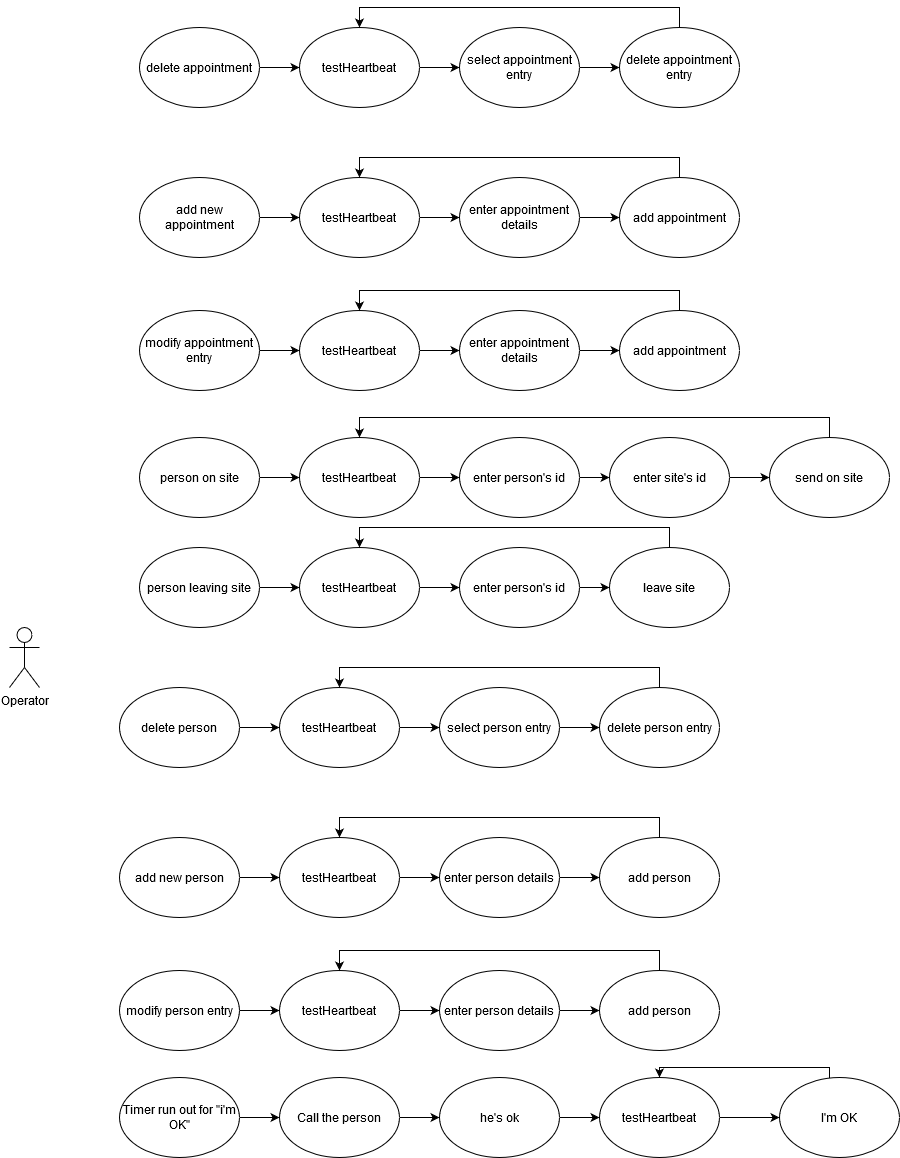

The diagram above was exported from draw.io. Its source (the exported page's mxGraphModel, read from the mxfile embedded in the PNG):
<mxGraphModel dx="1648" dy="794" grid="1" gridSize="10" guides="1" tooltips="1" connect="1" arrows="1" fold="1" page="1" pageScale="1" pageWidth="1169" pageHeight="827" background="#ffffff" math="0" shadow="0">
  <root>
    <mxCell id="0" />
    <mxCell id="1" parent="0" />
    <mxCell id="2" value="Operator" style="shape=umlActor;verticalLabelPosition=bottom;labelBackgroundColor=#ffffff;verticalAlign=top;html=1;outlineConnect=0;" parent="1" vertex="1">
      <mxGeometry x="70" y="730" width="30" height="60" as="geometry" />
    </mxCell>
    <mxCell id="pzbCoqZLNgjRwLbM3Ad6-14" value="" style="edgeStyle=orthogonalEdgeStyle;rounded=0;orthogonalLoop=1;jettySize=auto;html=1;" parent="1" source="pzbCoqZLNgjRwLbM3Ad6-5" target="pzbCoqZLNgjRwLbM3Ad6-8" edge="1">
      <mxGeometry relative="1" as="geometry" />
    </mxCell>
    <mxCell id="pzbCoqZLNgjRwLbM3Ad6-5" value="add new appointment" style="ellipse;whiteSpace=wrap;html=1;" parent="1" vertex="1">
      <mxGeometry x="200" y="280" width="120" height="80" as="geometry" />
    </mxCell>
    <mxCell id="pzbCoqZLNgjRwLbM3Ad6-6" value="modify appointment entry" style="ellipse;whiteSpace=wrap;html=1;" parent="1" vertex="1">
      <mxGeometry x="200" y="413" width="120" height="80" as="geometry" />
    </mxCell>
    <mxCell id="pzbCoqZLNgjRwLbM3Ad6-45" value="" style="edgeStyle=orthogonalEdgeStyle;rounded=0;orthogonalLoop=1;jettySize=auto;html=1;" parent="1" source="pzbCoqZLNgjRwLbM3Ad6-7" target="pzbCoqZLNgjRwLbM3Ad6-41" edge="1">
      <mxGeometry relative="1" as="geometry" />
    </mxCell>
    <mxCell id="pzbCoqZLNgjRwLbM3Ad6-7" value="person on site" style="ellipse;whiteSpace=wrap;html=1;" parent="1" vertex="1">
      <mxGeometry x="200" y="540" width="120" height="80" as="geometry" />
    </mxCell>
    <mxCell id="pzbCoqZLNgjRwLbM3Ad6-19" value="" style="edgeStyle=orthogonalEdgeStyle;rounded=0;orthogonalLoop=1;jettySize=auto;html=1;" parent="1" source="pzbCoqZLNgjRwLbM3Ad6-8" target="pzbCoqZLNgjRwLbM3Ad6-15" edge="1">
      <mxGeometry relative="1" as="geometry" />
    </mxCell>
    <mxCell id="pzbCoqZLNgjRwLbM3Ad6-8" value="testHeartbeat" style="ellipse;whiteSpace=wrap;html=1;" parent="1" vertex="1">
      <mxGeometry x="360" y="280" width="120" height="80" as="geometry" />
    </mxCell>
    <mxCell id="pzbCoqZLNgjRwLbM3Ad6-26" value="" style="edgeStyle=orthogonalEdgeStyle;rounded=0;orthogonalLoop=1;jettySize=auto;html=1;" parent="1" source="pzbCoqZLNgjRwLbM3Ad6-10" target="pzbCoqZLNgjRwLbM3Ad6-11" edge="1">
      <mxGeometry relative="1" as="geometry" />
    </mxCell>
    <mxCell id="pzbCoqZLNgjRwLbM3Ad6-10" value="delete appointment" style="ellipse;whiteSpace=wrap;html=1;" parent="1" vertex="1">
      <mxGeometry x="200" y="130" width="120" height="80" as="geometry" />
    </mxCell>
    <mxCell id="pzbCoqZLNgjRwLbM3Ad6-25" value="" style="edgeStyle=orthogonalEdgeStyle;rounded=0;orthogonalLoop=1;jettySize=auto;html=1;" parent="1" source="pzbCoqZLNgjRwLbM3Ad6-11" target="pzbCoqZLNgjRwLbM3Ad6-12" edge="1">
      <mxGeometry relative="1" as="geometry" />
    </mxCell>
    <mxCell id="pzbCoqZLNgjRwLbM3Ad6-11" value="testHeartbeat" style="ellipse;whiteSpace=wrap;html=1;" parent="1" vertex="1">
      <mxGeometry x="360" y="130" width="120" height="80" as="geometry" />
    </mxCell>
    <mxCell id="pzbCoqZLNgjRwLbM3Ad6-24" value="" style="edgeStyle=orthogonalEdgeStyle;rounded=0;orthogonalLoop=1;jettySize=auto;html=1;" parent="1" source="pzbCoqZLNgjRwLbM3Ad6-12" target="pzbCoqZLNgjRwLbM3Ad6-13" edge="1">
      <mxGeometry relative="1" as="geometry" />
    </mxCell>
    <mxCell id="pzbCoqZLNgjRwLbM3Ad6-12" value="select appointment entry" style="ellipse;whiteSpace=wrap;html=1;" parent="1" vertex="1">
      <mxGeometry x="520" y="130" width="120" height="80" as="geometry" />
    </mxCell>
    <mxCell id="pzbCoqZLNgjRwLbM3Ad6-23" value="" style="edgeStyle=orthogonalEdgeStyle;rounded=0;orthogonalLoop=1;jettySize=auto;html=1;entryX=0.5;entryY=0;entryDx=0;entryDy=0;" parent="1" source="pzbCoqZLNgjRwLbM3Ad6-13" target="pzbCoqZLNgjRwLbM3Ad6-11" edge="1">
      <mxGeometry relative="1" as="geometry">
        <mxPoint x="740" y="50" as="targetPoint" />
        <Array as="points">
          <mxPoint x="740" y="110" />
          <mxPoint x="420" y="110" />
        </Array>
      </mxGeometry>
    </mxCell>
    <mxCell id="pzbCoqZLNgjRwLbM3Ad6-13" value="delete appointment entry" style="ellipse;whiteSpace=wrap;html=1;" parent="1" vertex="1">
      <mxGeometry x="680" y="130" width="120" height="80" as="geometry" />
    </mxCell>
    <mxCell id="pzbCoqZLNgjRwLbM3Ad6-20" value="" style="edgeStyle=orthogonalEdgeStyle;rounded=0;orthogonalLoop=1;jettySize=auto;html=1;" parent="1" source="pzbCoqZLNgjRwLbM3Ad6-15" target="pzbCoqZLNgjRwLbM3Ad6-16" edge="1">
      <mxGeometry relative="1" as="geometry" />
    </mxCell>
    <mxCell id="pzbCoqZLNgjRwLbM3Ad6-15" value="enter appointment details " style="ellipse;whiteSpace=wrap;html=1;" parent="1" vertex="1">
      <mxGeometry x="520" y="280" width="120" height="80" as="geometry" />
    </mxCell>
    <mxCell id="pzbCoqZLNgjRwLbM3Ad6-21" value="" style="edgeStyle=orthogonalEdgeStyle;rounded=0;orthogonalLoop=1;jettySize=auto;html=1;entryX=0.5;entryY=0;entryDx=0;entryDy=0;" parent="1" source="pzbCoqZLNgjRwLbM3Ad6-16" target="pzbCoqZLNgjRwLbM3Ad6-8" edge="1">
      <mxGeometry relative="1" as="geometry">
        <Array as="points">
          <mxPoint x="740" y="260" />
          <mxPoint x="420" y="260" />
        </Array>
      </mxGeometry>
    </mxCell>
    <mxCell id="pzbCoqZLNgjRwLbM3Ad6-16" value="add appointment " style="ellipse;whiteSpace=wrap;html=1;" parent="1" vertex="1">
      <mxGeometry x="680" y="280" width="120" height="80" as="geometry" />
    </mxCell>
    <mxCell id="pzbCoqZLNgjRwLbM3Ad6-27" value="" style="edgeStyle=orthogonalEdgeStyle;rounded=0;orthogonalLoop=1;jettySize=auto;html=1;" parent="1" target="pzbCoqZLNgjRwLbM3Ad6-29" edge="1">
      <mxGeometry relative="1" as="geometry">
        <mxPoint x="320" y="453" as="sourcePoint" />
      </mxGeometry>
    </mxCell>
    <mxCell id="pzbCoqZLNgjRwLbM3Ad6-28" value="" style="edgeStyle=orthogonalEdgeStyle;rounded=0;orthogonalLoop=1;jettySize=auto;html=1;" parent="1" source="pzbCoqZLNgjRwLbM3Ad6-29" target="pzbCoqZLNgjRwLbM3Ad6-31" edge="1">
      <mxGeometry relative="1" as="geometry" />
    </mxCell>
    <mxCell id="pzbCoqZLNgjRwLbM3Ad6-29" value="testHeartbeat" style="ellipse;whiteSpace=wrap;html=1;" parent="1" vertex="1">
      <mxGeometry x="360" y="413" width="120" height="80" as="geometry" />
    </mxCell>
    <mxCell id="pzbCoqZLNgjRwLbM3Ad6-30" value="" style="edgeStyle=orthogonalEdgeStyle;rounded=0;orthogonalLoop=1;jettySize=auto;html=1;" parent="1" source="pzbCoqZLNgjRwLbM3Ad6-31" target="pzbCoqZLNgjRwLbM3Ad6-33" edge="1">
      <mxGeometry relative="1" as="geometry" />
    </mxCell>
    <mxCell id="pzbCoqZLNgjRwLbM3Ad6-31" value="enter appointment  details " style="ellipse;whiteSpace=wrap;html=1;" parent="1" vertex="1">
      <mxGeometry x="520" y="413" width="120" height="80" as="geometry" />
    </mxCell>
    <mxCell id="pzbCoqZLNgjRwLbM3Ad6-32" value="" style="edgeStyle=orthogonalEdgeStyle;rounded=0;orthogonalLoop=1;jettySize=auto;html=1;entryX=0.5;entryY=0;entryDx=0;entryDy=0;" parent="1" source="pzbCoqZLNgjRwLbM3Ad6-33" target="pzbCoqZLNgjRwLbM3Ad6-29" edge="1">
      <mxGeometry relative="1" as="geometry">
        <Array as="points">
          <mxPoint x="740" y="393" />
          <mxPoint x="420" y="393" />
        </Array>
      </mxGeometry>
    </mxCell>
    <mxCell id="pzbCoqZLNgjRwLbM3Ad6-33" value="add appointment  " style="ellipse;whiteSpace=wrap;html=1;" parent="1" vertex="1">
      <mxGeometry x="680" y="413" width="120" height="80" as="geometry" />
    </mxCell>
    <mxCell id="pzbCoqZLNgjRwLbM3Ad6-44" value="" style="edgeStyle=orthogonalEdgeStyle;rounded=0;orthogonalLoop=1;jettySize=auto;html=1;" parent="1" source="pzbCoqZLNgjRwLbM3Ad6-41" target="pzbCoqZLNgjRwLbM3Ad6-43" edge="1">
      <mxGeometry relative="1" as="geometry" />
    </mxCell>
    <mxCell id="pzbCoqZLNgjRwLbM3Ad6-41" value="testHeartbeat" style="ellipse;whiteSpace=wrap;html=1;" parent="1" vertex="1">
      <mxGeometry x="360" y="540" width="120" height="80" as="geometry" />
    </mxCell>
    <mxCell id="Jt0zTQbghXiglAPBVThx-26" style="edgeStyle=orthogonalEdgeStyle;rounded=0;orthogonalLoop=1;jettySize=auto;html=1;" parent="1" source="pzbCoqZLNgjRwLbM3Ad6-43" edge="1">
      <mxGeometry relative="1" as="geometry">
        <mxPoint x="670" y="580" as="targetPoint" />
      </mxGeometry>
    </mxCell>
    <mxCell id="pzbCoqZLNgjRwLbM3Ad6-43" value="enter person's id" style="ellipse;whiteSpace=wrap;html=1;" parent="1" vertex="1">
      <mxGeometry x="520" y="540" width="120" height="80" as="geometry" />
    </mxCell>
    <mxCell id="Jt0zTQbghXiglAPBVThx-2" value="" style="edgeStyle=orthogonalEdgeStyle;rounded=0;orthogonalLoop=1;jettySize=auto;html=1;" parent="1" source="Jt0zTQbghXiglAPBVThx-3" target="Jt0zTQbghXiglAPBVThx-6" edge="1">
      <mxGeometry relative="1" as="geometry" />
    </mxCell>
    <mxCell id="Jt0zTQbghXiglAPBVThx-3" value="add new person" style="ellipse;whiteSpace=wrap;html=1;" parent="1" vertex="1">
      <mxGeometry x="180" y="940" width="120" height="80" as="geometry" />
    </mxCell>
    <mxCell id="Jt0zTQbghXiglAPBVThx-4" value="modify person entry" style="ellipse;whiteSpace=wrap;html=1;" parent="1" vertex="1">
      <mxGeometry x="180" y="1073" width="120" height="80" as="geometry" />
    </mxCell>
    <mxCell id="Jt0zTQbghXiglAPBVThx-5" value="" style="edgeStyle=orthogonalEdgeStyle;rounded=0;orthogonalLoop=1;jettySize=auto;html=1;" parent="1" source="Jt0zTQbghXiglAPBVThx-6" target="Jt0zTQbghXiglAPBVThx-16" edge="1">
      <mxGeometry relative="1" as="geometry" />
    </mxCell>
    <mxCell id="Jt0zTQbghXiglAPBVThx-6" value="testHeartbeat" style="ellipse;whiteSpace=wrap;html=1;" parent="1" vertex="1">
      <mxGeometry x="340" y="940" width="120" height="80" as="geometry" />
    </mxCell>
    <mxCell id="Jt0zTQbghXiglAPBVThx-7" value="" style="edgeStyle=orthogonalEdgeStyle;rounded=0;orthogonalLoop=1;jettySize=auto;html=1;" parent="1" source="Jt0zTQbghXiglAPBVThx-8" target="Jt0zTQbghXiglAPBVThx-10" edge="1">
      <mxGeometry relative="1" as="geometry" />
    </mxCell>
    <mxCell id="Jt0zTQbghXiglAPBVThx-8" value="delete person" style="ellipse;whiteSpace=wrap;html=1;" parent="1" vertex="1">
      <mxGeometry x="180" y="790" width="120" height="80" as="geometry" />
    </mxCell>
    <mxCell id="Jt0zTQbghXiglAPBVThx-9" value="" style="edgeStyle=orthogonalEdgeStyle;rounded=0;orthogonalLoop=1;jettySize=auto;html=1;" parent="1" source="Jt0zTQbghXiglAPBVThx-10" target="Jt0zTQbghXiglAPBVThx-12" edge="1">
      <mxGeometry relative="1" as="geometry" />
    </mxCell>
    <mxCell id="Jt0zTQbghXiglAPBVThx-10" value="testHeartbeat" style="ellipse;whiteSpace=wrap;html=1;" parent="1" vertex="1">
      <mxGeometry x="340" y="790" width="120" height="80" as="geometry" />
    </mxCell>
    <mxCell id="Jt0zTQbghXiglAPBVThx-11" value="" style="edgeStyle=orthogonalEdgeStyle;rounded=0;orthogonalLoop=1;jettySize=auto;html=1;" parent="1" source="Jt0zTQbghXiglAPBVThx-12" target="Jt0zTQbghXiglAPBVThx-14" edge="1">
      <mxGeometry relative="1" as="geometry" />
    </mxCell>
    <mxCell id="Jt0zTQbghXiglAPBVThx-12" value="select person entry" style="ellipse;whiteSpace=wrap;html=1;" parent="1" vertex="1">
      <mxGeometry x="500" y="790" width="120" height="80" as="geometry" />
    </mxCell>
    <mxCell id="Jt0zTQbghXiglAPBVThx-13" value="" style="edgeStyle=orthogonalEdgeStyle;rounded=0;orthogonalLoop=1;jettySize=auto;html=1;entryX=0.5;entryY=0;entryDx=0;entryDy=0;" parent="1" source="Jt0zTQbghXiglAPBVThx-14" target="Jt0zTQbghXiglAPBVThx-10" edge="1">
      <mxGeometry relative="1" as="geometry">
        <mxPoint x="720" y="710" as="targetPoint" />
        <Array as="points">
          <mxPoint x="720" y="770" />
          <mxPoint x="400" y="770" />
        </Array>
      </mxGeometry>
    </mxCell>
    <mxCell id="Jt0zTQbghXiglAPBVThx-14" value="delete person entry" style="ellipse;whiteSpace=wrap;html=1;" parent="1" vertex="1">
      <mxGeometry x="660" y="790" width="120" height="80" as="geometry" />
    </mxCell>
    <mxCell id="Jt0zTQbghXiglAPBVThx-15" value="" style="edgeStyle=orthogonalEdgeStyle;rounded=0;orthogonalLoop=1;jettySize=auto;html=1;" parent="1" source="Jt0zTQbghXiglAPBVThx-16" target="Jt0zTQbghXiglAPBVThx-18" edge="1">
      <mxGeometry relative="1" as="geometry" />
    </mxCell>
    <mxCell id="Jt0zTQbghXiglAPBVThx-16" value="enter person details " style="ellipse;whiteSpace=wrap;html=1;" parent="1" vertex="1">
      <mxGeometry x="500" y="940" width="120" height="80" as="geometry" />
    </mxCell>
    <mxCell id="Jt0zTQbghXiglAPBVThx-17" value="" style="edgeStyle=orthogonalEdgeStyle;rounded=0;orthogonalLoop=1;jettySize=auto;html=1;entryX=0.5;entryY=0;entryDx=0;entryDy=0;" parent="1" source="Jt0zTQbghXiglAPBVThx-18" target="Jt0zTQbghXiglAPBVThx-6" edge="1">
      <mxGeometry relative="1" as="geometry">
        <Array as="points">
          <mxPoint x="720" y="920" />
          <mxPoint x="400" y="920" />
        </Array>
      </mxGeometry>
    </mxCell>
    <mxCell id="Jt0zTQbghXiglAPBVThx-18" value="add person " style="ellipse;whiteSpace=wrap;html=1;" parent="1" vertex="1">
      <mxGeometry x="660" y="940" width="120" height="80" as="geometry" />
    </mxCell>
    <mxCell id="Jt0zTQbghXiglAPBVThx-19" value="" style="edgeStyle=orthogonalEdgeStyle;rounded=0;orthogonalLoop=1;jettySize=auto;html=1;" parent="1" target="Jt0zTQbghXiglAPBVThx-21" edge="1">
      <mxGeometry relative="1" as="geometry">
        <mxPoint x="300" y="1113" as="sourcePoint" />
      </mxGeometry>
    </mxCell>
    <mxCell id="Jt0zTQbghXiglAPBVThx-20" value="" style="edgeStyle=orthogonalEdgeStyle;rounded=0;orthogonalLoop=1;jettySize=auto;html=1;" parent="1" source="Jt0zTQbghXiglAPBVThx-21" target="Jt0zTQbghXiglAPBVThx-23" edge="1">
      <mxGeometry relative="1" as="geometry" />
    </mxCell>
    <mxCell id="Jt0zTQbghXiglAPBVThx-21" value="testHeartbeat" style="ellipse;whiteSpace=wrap;html=1;" parent="1" vertex="1">
      <mxGeometry x="340" y="1073" width="120" height="80" as="geometry" />
    </mxCell>
    <mxCell id="Jt0zTQbghXiglAPBVThx-22" value="" style="edgeStyle=orthogonalEdgeStyle;rounded=0;orthogonalLoop=1;jettySize=auto;html=1;" parent="1" source="Jt0zTQbghXiglAPBVThx-23" target="Jt0zTQbghXiglAPBVThx-25" edge="1">
      <mxGeometry relative="1" as="geometry" />
    </mxCell>
    <mxCell id="Jt0zTQbghXiglAPBVThx-23" value="enter person  details " style="ellipse;whiteSpace=wrap;html=1;" parent="1" vertex="1">
      <mxGeometry x="500" y="1073" width="120" height="80" as="geometry" />
    </mxCell>
    <mxCell id="Jt0zTQbghXiglAPBVThx-24" value="" style="edgeStyle=orthogonalEdgeStyle;rounded=0;orthogonalLoop=1;jettySize=auto;html=1;entryX=0.5;entryY=0;entryDx=0;entryDy=0;" parent="1" source="Jt0zTQbghXiglAPBVThx-25" target="Jt0zTQbghXiglAPBVThx-21" edge="1">
      <mxGeometry relative="1" as="geometry">
        <Array as="points">
          <mxPoint x="720" y="1053" />
          <mxPoint x="400" y="1053" />
        </Array>
      </mxGeometry>
    </mxCell>
    <mxCell id="Jt0zTQbghXiglAPBVThx-25" value="add person    " style="ellipse;whiteSpace=wrap;html=1;" parent="1" vertex="1">
      <mxGeometry x="660" y="1073" width="120" height="80" as="geometry" />
    </mxCell>
    <mxCell id="Jt0zTQbghXiglAPBVThx-29" style="edgeStyle=orthogonalEdgeStyle;rounded=0;orthogonalLoop=1;jettySize=auto;html=1;entryX=0;entryY=0.5;entryDx=0;entryDy=0;" parent="1" source="Jt0zTQbghXiglAPBVThx-27" target="Jt0zTQbghXiglAPBVThx-28" edge="1">
      <mxGeometry relative="1" as="geometry" />
    </mxCell>
    <mxCell id="Jt0zTQbghXiglAPBVThx-27" value="enter site's id" style="ellipse;whiteSpace=wrap;html=1;" parent="1" vertex="1">
      <mxGeometry x="670" y="540" width="120" height="80" as="geometry" />
    </mxCell>
    <mxCell id="Jt0zTQbghXiglAPBVThx-31" style="edgeStyle=orthogonalEdgeStyle;rounded=0;orthogonalLoop=1;jettySize=auto;html=1;entryX=0.5;entryY=0;entryDx=0;entryDy=0;" parent="1" source="Jt0zTQbghXiglAPBVThx-28" target="pzbCoqZLNgjRwLbM3Ad6-41" edge="1">
      <mxGeometry relative="1" as="geometry">
        <Array as="points">
          <mxPoint x="890" y="520" />
          <mxPoint x="420" y="520" />
        </Array>
      </mxGeometry>
    </mxCell>
    <mxCell id="Jt0zTQbghXiglAPBVThx-28" value="send on site" style="ellipse;whiteSpace=wrap;html=1;" parent="1" vertex="1">
      <mxGeometry x="830" y="540" width="120" height="80" as="geometry" />
    </mxCell>
    <mxCell id="Jt0zTQbghXiglAPBVThx-32" value="" style="edgeStyle=orthogonalEdgeStyle;rounded=0;orthogonalLoop=1;jettySize=auto;html=1;" parent="1" source="Jt0zTQbghXiglAPBVThx-33" target="Jt0zTQbghXiglAPBVThx-35" edge="1">
      <mxGeometry relative="1" as="geometry" />
    </mxCell>
    <mxCell id="Jt0zTQbghXiglAPBVThx-33" value="person leaving site" style="ellipse;whiteSpace=wrap;html=1;" parent="1" vertex="1">
      <mxGeometry x="200" y="650" width="120" height="80" as="geometry" />
    </mxCell>
    <mxCell id="Jt0zTQbghXiglAPBVThx-34" value="" style="edgeStyle=orthogonalEdgeStyle;rounded=0;orthogonalLoop=1;jettySize=auto;html=1;" parent="1" source="Jt0zTQbghXiglAPBVThx-35" target="Jt0zTQbghXiglAPBVThx-37" edge="1">
      <mxGeometry relative="1" as="geometry" />
    </mxCell>
    <mxCell id="Jt0zTQbghXiglAPBVThx-35" value="testHeartbeat" style="ellipse;whiteSpace=wrap;html=1;" parent="1" vertex="1">
      <mxGeometry x="360" y="650" width="120" height="80" as="geometry" />
    </mxCell>
    <mxCell id="Jt0zTQbghXiglAPBVThx-36" style="edgeStyle=orthogonalEdgeStyle;rounded=0;orthogonalLoop=1;jettySize=auto;html=1;" parent="1" source="Jt0zTQbghXiglAPBVThx-37" edge="1">
      <mxGeometry relative="1" as="geometry">
        <mxPoint x="670" y="690" as="targetPoint" />
      </mxGeometry>
    </mxCell>
    <mxCell id="Jt0zTQbghXiglAPBVThx-37" value="enter person's id" style="ellipse;whiteSpace=wrap;html=1;" parent="1" vertex="1">
      <mxGeometry x="520" y="650" width="120" height="80" as="geometry" />
    </mxCell>
    <mxCell id="Jt0zTQbghXiglAPBVThx-40" style="edgeStyle=orthogonalEdgeStyle;rounded=0;orthogonalLoop=1;jettySize=auto;html=1;entryX=0.5;entryY=0;entryDx=0;entryDy=0;" parent="1" source="Jt0zTQbghXiglAPBVThx-41" target="Jt0zTQbghXiglAPBVThx-35" edge="1">
      <mxGeometry relative="1" as="geometry">
        <Array as="points">
          <mxPoint x="730" y="630" />
          <mxPoint x="420" y="630" />
        </Array>
      </mxGeometry>
    </mxCell>
    <mxCell id="Jt0zTQbghXiglAPBVThx-41" value="leave site " style="ellipse;whiteSpace=wrap;html=1;" parent="1" vertex="1">
      <mxGeometry x="670" y="650" width="120" height="80" as="geometry" />
    </mxCell>
    <mxCell id="Jt0zTQbghXiglAPBVThx-42" value="" style="edgeStyle=orthogonalEdgeStyle;rounded=0;orthogonalLoop=1;jettySize=auto;html=1;" parent="1" source="Jt0zTQbghXiglAPBVThx-43" target="Jt0zTQbghXiglAPBVThx-45" edge="1">
      <mxGeometry relative="1" as="geometry" />
    </mxCell>
    <mxCell id="Jt0zTQbghXiglAPBVThx-43" value="Timer run out for &quot;i'm OK&quot;" style="ellipse;whiteSpace=wrap;html=1;" parent="1" vertex="1">
      <mxGeometry x="180" y="1180" width="120" height="80" as="geometry" />
    </mxCell>
    <mxCell id="Jt0zTQbghXiglAPBVThx-44" value="" style="edgeStyle=orthogonalEdgeStyle;rounded=0;orthogonalLoop=1;jettySize=auto;html=1;" parent="1" source="Jt0zTQbghXiglAPBVThx-45" target="Jt0zTQbghXiglAPBVThx-47" edge="1">
      <mxGeometry relative="1" as="geometry" />
    </mxCell>
    <mxCell id="Jt0zTQbghXiglAPBVThx-45" value="Call the person" style="ellipse;whiteSpace=wrap;html=1;" parent="1" vertex="1">
      <mxGeometry x="340" y="1180" width="120" height="80" as="geometry" />
    </mxCell>
    <mxCell id="Jt0zTQbghXiglAPBVThx-51" style="edgeStyle=orthogonalEdgeStyle;rounded=0;orthogonalLoop=1;jettySize=auto;html=1;entryX=0;entryY=0.5;entryDx=0;entryDy=0;" parent="1" source="Jt0zTQbghXiglAPBVThx-47" target="Jt0zTQbghXiglAPBVThx-50" edge="1">
      <mxGeometry relative="1" as="geometry" />
    </mxCell>
    <mxCell id="Jt0zTQbghXiglAPBVThx-47" value="he's ok" style="ellipse;whiteSpace=wrap;html=1;" parent="1" vertex="1">
      <mxGeometry x="500" y="1180" width="120" height="80" as="geometry" />
    </mxCell>
    <mxCell id="Jt0zTQbghXiglAPBVThx-60" style="edgeStyle=orthogonalEdgeStyle;rounded=0;orthogonalLoop=1;jettySize=auto;html=1;entryX=0.5;entryY=0;entryDx=0;entryDy=0;" parent="1" source="Jt0zTQbghXiglAPBVThx-49" target="Jt0zTQbghXiglAPBVThx-50" edge="1">
      <mxGeometry relative="1" as="geometry">
        <Array as="points">
          <mxPoint x="890" y="1170" />
          <mxPoint x="720" y="1170" />
        </Array>
      </mxGeometry>
    </mxCell>
    <mxCell id="Jt0zTQbghXiglAPBVThx-49" value="I'm OK" style="ellipse;whiteSpace=wrap;html=1;" parent="1" vertex="1">
      <mxGeometry x="840" y="1180" width="120" height="80" as="geometry" />
    </mxCell>
    <mxCell id="Jt0zTQbghXiglAPBVThx-52" style="edgeStyle=orthogonalEdgeStyle;rounded=0;orthogonalLoop=1;jettySize=auto;html=1;entryX=0;entryY=0.5;entryDx=0;entryDy=0;" parent="1" source="Jt0zTQbghXiglAPBVThx-50" target="Jt0zTQbghXiglAPBVThx-49" edge="1">
      <mxGeometry relative="1" as="geometry" />
    </mxCell>
    <mxCell id="Jt0zTQbghXiglAPBVThx-50" value="testHeartbeat" style="ellipse;whiteSpace=wrap;html=1;" parent="1" vertex="1">
      <mxGeometry x="660" y="1180" width="120" height="80" as="geometry" />
    </mxCell>
  </root>
</mxGraphModel>